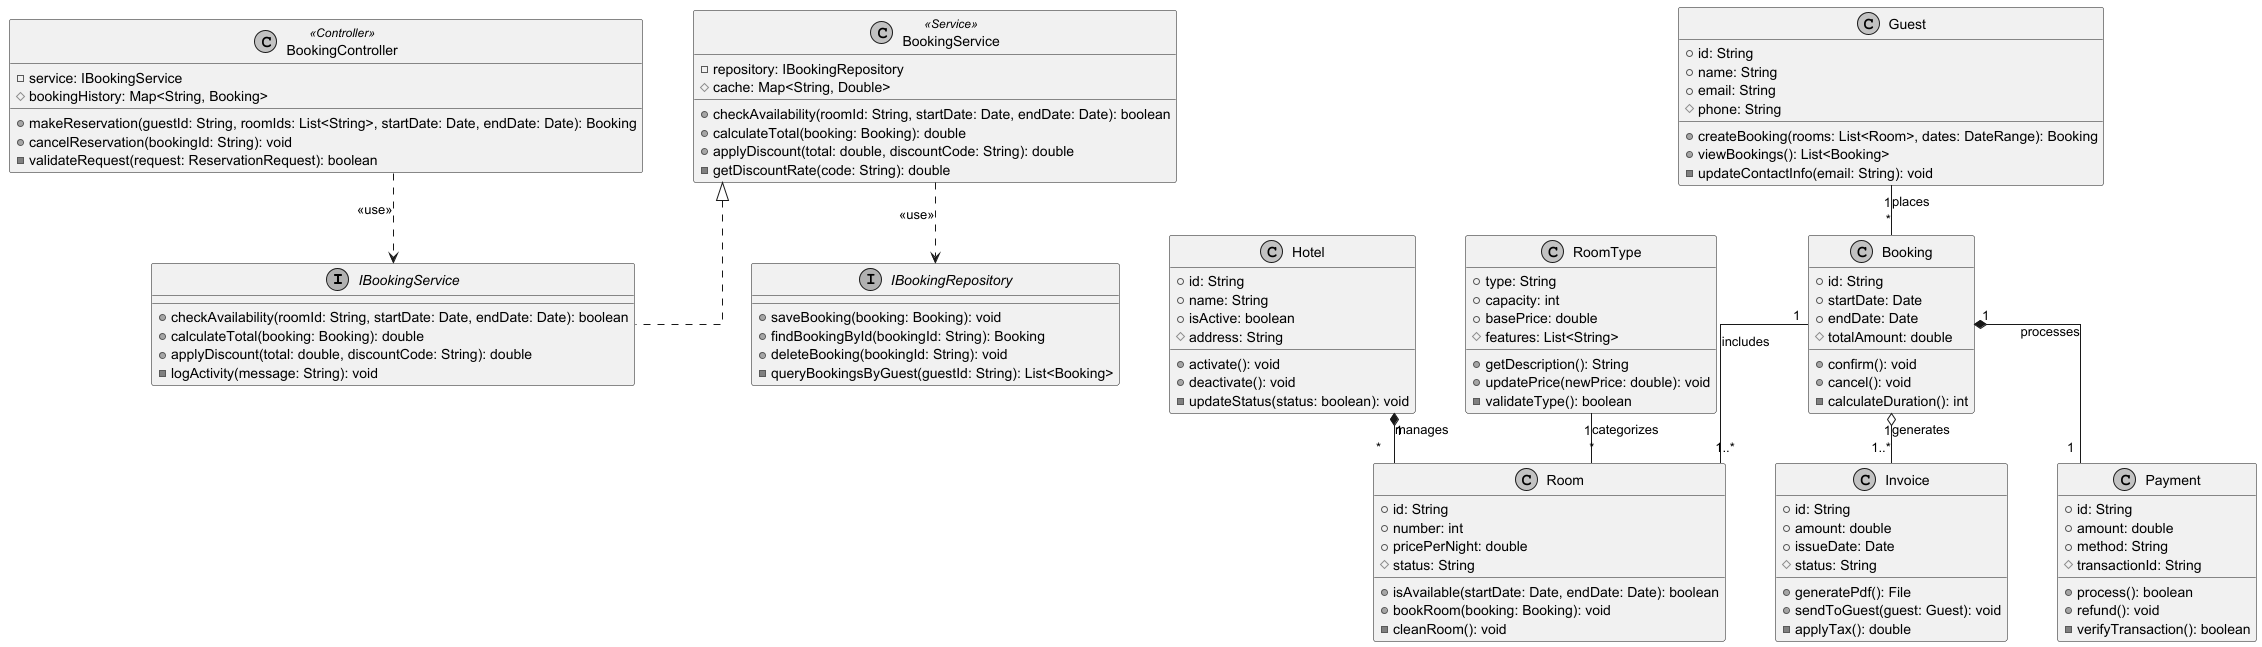

The diagram above was rendered by PlantUML. Its source (embedded in the PNG):
@startuml
skinparam linetype ortho
skinparam monochrome true
skinparam shadowing false
skinparam nodesep 50
skinparam ranksep 50

' Interfaces
interface IBookingService {
  + checkAvailability(roomId: String, startDate: Date, endDate: Date): boolean
  + calculateTotal(booking: Booking): double
  + applyDiscount(total: double, discountCode: String): double
  - logActivity(message: String): void
}

interface IBookingRepository {
  + saveBooking(booking: Booking): void
  + findBookingById(bookingId: String): Booking
  + deleteBooking(bookingId: String): void
  - queryBookingsByGuest(guestId: String): List<Booking>
}

' Controller Layer
class BookingController <<Controller>> {
  - service: IBookingService
  + makeReservation(guestId: String, roomIds: List<String>, startDate: Date, endDate: Date): Booking
  + cancelReservation(bookingId: String): void
  - validateRequest(request: ReservationRequest): boolean
  # bookingHistory: Map<String, Booking>
}

' Service Layer
class BookingService <<Service>> {
  - repository: IBookingRepository
  + checkAvailability(roomId: String, startDate: Date, endDate: Date): boolean
  + calculateTotal(booking: Booking): double
  + applyDiscount(total: double, discountCode: String): double
  - getDiscountRate(code: String): double
  # cache: Map<String, Double>
}

' Entities
class Hotel {
  + id: String
  + name: String
  + isActive: boolean
  + activate(): void
  + deactivate(): void
  - updateStatus(status: boolean): void
  # address: String
}

class Room {
  + id: String
  + number: int
  + pricePerNight: double
  + isAvailable(startDate: Date, endDate: Date): boolean
  + bookRoom(booking: Booking): void
  - cleanRoom(): void
  # status: String
}

class RoomType {
  + type: String
  + capacity: int
  + basePrice: double
  + getDescription(): String
  + updatePrice(newPrice: double): void
  - validateType(): boolean
  # features: List<String>
}

class Guest {
  + id: String
  + name: String
  + email: String
  + createBooking(rooms: List<Room>, dates: DateRange): Booking
  + viewBookings(): List<Booking>
  - updateContactInfo(email: String): void
  # phone: String
}

class Booking {
  + id: String
  + startDate: Date
  + endDate: Date
  + confirm(): void
  + cancel(): void
  - calculateDuration(): int
  # totalAmount: double
}

class Invoice {
  + id: String
  + amount: double
  + issueDate: Date
  + generatePdf(): File
  + sendToGuest(guest: Guest): void
  - applyTax(): double
  # status: String
}

class Payment {
  + id: String
  + amount: double
  + method: String
  + process(): boolean
  + refund(): void
  - verifyTransaction(): boolean
  # transactionId: String
}

' Relationships
BookingController ..> IBookingService : <<use>>
BookingService <|.. IBookingService
BookingService ..> IBookingRepository : <<use>>

Hotel "1" *-- "*" Room : manages
RoomType "1" -- "*" Room : categorizes
Guest "1" -- "*" Booking : places
Booking "1" -- "1..*" Room : includes

' From questions
Booking "1" o-- "1..*" Invoice : generates
Booking "1" *-- "1" Payment : processes

@enduml